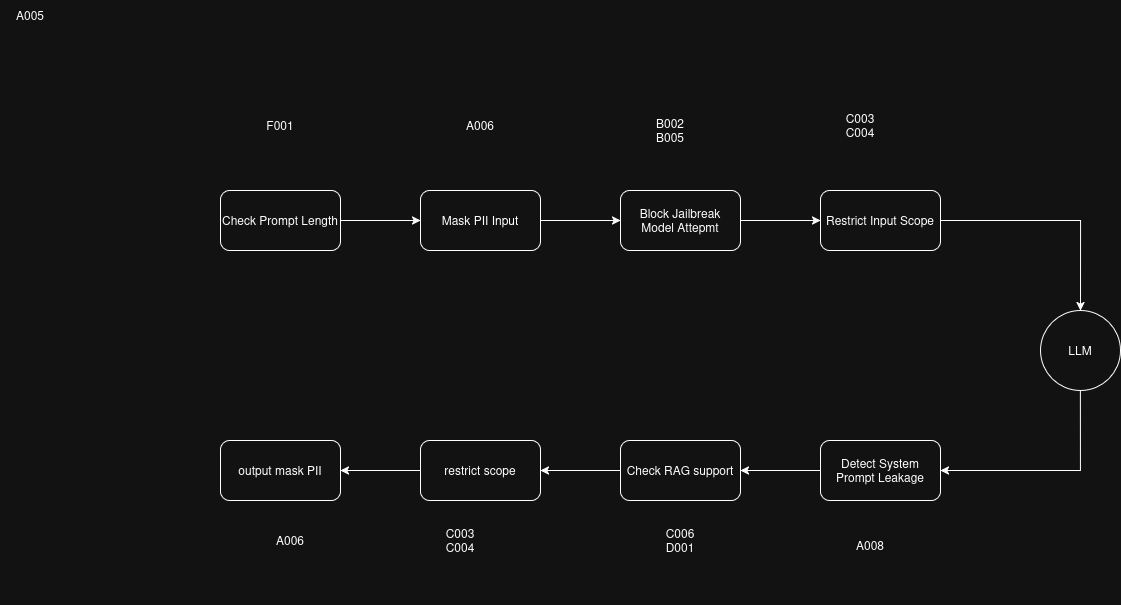

The diagram above was exported from draw.io. Its source (the exported page's mxGraphModel, read from the mxfile embedded in the PNG):
<mxGraphModel dx="1905" dy="636" grid="1" gridSize="10" guides="1" tooltips="1" connect="1" arrows="1" fold="1" page="1" pageScale="1" pageWidth="827" pageHeight="1169" math="0" shadow="0">
  <root>
    <mxCell id="0" />
    <mxCell id="1" parent="0" />
    <mxCell id="3qLneFlcjGk8b54hRMQh-29" edge="1" parent="1" source="3qLneFlcjGk8b54hRMQh-1" style="edgeStyle=orthogonalEdgeStyle;rounded=0;orthogonalLoop=1;jettySize=auto;html=1;entryX=1;entryY=0.5;entryDx=0;entryDy=0;exitX=0.5;exitY=1;exitDx=0;exitDy=0;" target="3qLneFlcjGk8b54hRMQh-4">
      <mxGeometry relative="1" as="geometry" />
    </mxCell>
    <mxCell id="3qLneFlcjGk8b54hRMQh-1" parent="1" style="ellipse;whiteSpace=wrap;html=1;aspect=fixed;" value="LLM" vertex="1">
      <mxGeometry height="80" width="80" x="240" y="340" as="geometry" />
    </mxCell>
    <mxCell id="3qLneFlcjGk8b54hRMQh-15" edge="1" parent="1" source="3qLneFlcjGk8b54hRMQh-4" style="edgeStyle=orthogonalEdgeStyle;rounded=0;orthogonalLoop=1;jettySize=auto;html=1;" target="3qLneFlcjGk8b54hRMQh-14" value="">
      <mxGeometry relative="1" as="geometry" />
    </mxCell>
    <mxCell id="3qLneFlcjGk8b54hRMQh-4" parent="1" style="rounded=1;whiteSpace=wrap;html=1;" value="Detect System Prompt Leakage" vertex="1">
      <mxGeometry height="60" width="120" x="20" y="470" as="geometry" />
    </mxCell>
    <mxCell id="3qLneFlcjGk8b54hRMQh-7" edge="1" parent="1" source="3qLneFlcjGk8b54hRMQh-5" style="edgeStyle=orthogonalEdgeStyle;rounded=0;orthogonalLoop=1;jettySize=auto;html=1;" target="3qLneFlcjGk8b54hRMQh-6" value="">
      <mxGeometry relative="1" as="geometry" />
    </mxCell>
    <mxCell id="3qLneFlcjGk8b54hRMQh-5" parent="1" style="rounded=1;whiteSpace=wrap;html=1;" value="Check Prompt Length" vertex="1">
      <mxGeometry height="60" width="120" x="-580" y="220" as="geometry" />
    </mxCell>
    <mxCell id="3qLneFlcjGk8b54hRMQh-9" edge="1" parent="1" source="3qLneFlcjGk8b54hRMQh-6" style="edgeStyle=orthogonalEdgeStyle;rounded=0;orthogonalLoop=1;jettySize=auto;html=1;" target="3qLneFlcjGk8b54hRMQh-8" value="">
      <mxGeometry relative="1" as="geometry" />
    </mxCell>
    <mxCell id="3qLneFlcjGk8b54hRMQh-6" parent="1" style="whiteSpace=wrap;html=1;rounded=1;" value="Mask PII Input" vertex="1">
      <mxGeometry height="60" width="120" x="-380" y="220" as="geometry" />
    </mxCell>
    <mxCell id="3qLneFlcjGk8b54hRMQh-11" edge="1" parent="1" source="3qLneFlcjGk8b54hRMQh-8" style="edgeStyle=orthogonalEdgeStyle;rounded=0;orthogonalLoop=1;jettySize=auto;html=1;" target="3qLneFlcjGk8b54hRMQh-10" value="">
      <mxGeometry relative="1" as="geometry" />
    </mxCell>
    <mxCell id="3qLneFlcjGk8b54hRMQh-8" parent="1" style="whiteSpace=wrap;html=1;rounded=1;" value="&lt;div&gt;Block Jailbreak&lt;/div&gt;&lt;div&gt;Model Attepmt&lt;/div&gt;" vertex="1">
      <mxGeometry height="60" width="120" x="-180" y="220" as="geometry" />
    </mxCell>
    <mxCell id="3qLneFlcjGk8b54hRMQh-12" edge="1" parent="1" source="3qLneFlcjGk8b54hRMQh-10" style="edgeStyle=orthogonalEdgeStyle;rounded=0;orthogonalLoop=1;jettySize=auto;html=1;entryX=0.5;entryY=0;entryDx=0;entryDy=0;" target="3qLneFlcjGk8b54hRMQh-1">
      <mxGeometry relative="1" as="geometry" />
    </mxCell>
    <mxCell id="3qLneFlcjGk8b54hRMQh-10" parent="1" style="whiteSpace=wrap;html=1;rounded=1;" value="Restrict Input Scope" vertex="1">
      <mxGeometry height="60" width="120" x="20" y="220" as="geometry" />
    </mxCell>
    <mxCell id="3qLneFlcjGk8b54hRMQh-17" edge="1" parent="1" source="3qLneFlcjGk8b54hRMQh-14" style="edgeStyle=orthogonalEdgeStyle;rounded=0;orthogonalLoop=1;jettySize=auto;html=1;" target="3qLneFlcjGk8b54hRMQh-16" value="">
      <mxGeometry relative="1" as="geometry" />
    </mxCell>
    <mxCell id="3qLneFlcjGk8b54hRMQh-14" parent="1" style="whiteSpace=wrap;html=1;rounded=1;" value="Check RAG support" vertex="1">
      <mxGeometry height="60" width="120" x="-180" y="470" as="geometry" />
    </mxCell>
    <mxCell id="3qLneFlcjGk8b54hRMQh-19" edge="1" parent="1" source="3qLneFlcjGk8b54hRMQh-16" style="edgeStyle=orthogonalEdgeStyle;rounded=0;orthogonalLoop=1;jettySize=auto;html=1;" target="3qLneFlcjGk8b54hRMQh-18" value="">
      <mxGeometry relative="1" as="geometry" />
    </mxCell>
    <mxCell id="3qLneFlcjGk8b54hRMQh-16" parent="1" style="whiteSpace=wrap;html=1;rounded=1;" value="restrict scope" vertex="1">
      <mxGeometry height="60" width="120" x="-380" y="470" as="geometry" />
    </mxCell>
    <mxCell id="3qLneFlcjGk8b54hRMQh-18" parent="1" style="whiteSpace=wrap;html=1;rounded=1;" value="output mask PII" vertex="1">
      <mxGeometry height="60" width="120" x="-580" y="470" as="geometry" />
    </mxCell>
    <mxCell id="3qLneFlcjGk8b54hRMQh-20" parent="1" style="text;html=1;whiteSpace=wrap;strokeColor=none;fillColor=none;align=center;verticalAlign=middle;rounded=0;" value="A006" vertex="1">
      <mxGeometry height="30" width="60" x="-350" y="140" as="geometry" />
    </mxCell>
    <mxCell id="3qLneFlcjGk8b54hRMQh-21" parent="1" style="text;html=1;whiteSpace=wrap;strokeColor=none;fillColor=none;align=center;verticalAlign=middle;rounded=0;" value="A006" vertex="1">
      <mxGeometry height="30" width="60" x="-540" y="555" as="geometry" />
    </mxCell>
    <mxCell id="3qLneFlcjGk8b54hRMQh-22" parent="1" style="text;html=1;whiteSpace=wrap;strokeColor=none;fillColor=none;align=center;verticalAlign=middle;rounded=0;" value="A005" vertex="1">
      <mxGeometry height="30" width="60" x="-800" y="30" as="geometry" />
    </mxCell>
    <mxCell id="3qLneFlcjGk8b54hRMQh-23" parent="1" style="text;html=1;whiteSpace=wrap;strokeColor=none;fillColor=none;align=center;verticalAlign=middle;rounded=0;" value="A008" vertex="1">
      <mxGeometry height="30" width="60" x="40" y="560" as="geometry" />
    </mxCell>
    <mxCell id="3qLneFlcjGk8b54hRMQh-24" parent="1" style="text;html=1;whiteSpace=wrap;strokeColor=none;fillColor=none;align=center;verticalAlign=middle;rounded=0;" value="B002&lt;br&gt;B005" vertex="1">
      <mxGeometry height="120" width="60" x="-160" y="100" as="geometry" />
    </mxCell>
    <mxCell id="3qLneFlcjGk8b54hRMQh-25" parent="1" style="text;html=1;whiteSpace=wrap;strokeColor=none;fillColor=none;align=center;verticalAlign=middle;rounded=0;" value="&lt;div&gt;C003&lt;/div&gt;C004" vertex="1">
      <mxGeometry height="130" width="60" x="-370" y="505" as="geometry" />
    </mxCell>
    <mxCell id="3qLneFlcjGk8b54hRMQh-26" parent="1" style="text;html=1;whiteSpace=wrap;strokeColor=none;fillColor=none;align=center;verticalAlign=middle;rounded=0;" value="&lt;div&gt;C006&lt;/div&gt;D001" vertex="1">
      <mxGeometry height="70" width="60" x="-150" y="535" as="geometry" />
    </mxCell>
    <mxCell id="3qLneFlcjGk8b54hRMQh-27" parent="1" style="text;html=1;whiteSpace=wrap;strokeColor=none;fillColor=none;align=center;verticalAlign=middle;rounded=0;" value="&lt;div&gt;C003&lt;/div&gt;C004" vertex="1">
      <mxGeometry height="130" width="60" x="30" y="90" as="geometry" />
    </mxCell>
    <mxCell id="3qLneFlcjGk8b54hRMQh-28" parent="1" style="text;html=1;whiteSpace=wrap;strokeColor=none;fillColor=none;align=center;verticalAlign=middle;rounded=0;" value="F001" vertex="1">
      <mxGeometry height="30" width="60" x="-550" y="140" as="geometry" />
    </mxCell>
  </root>
</mxGraphModel>